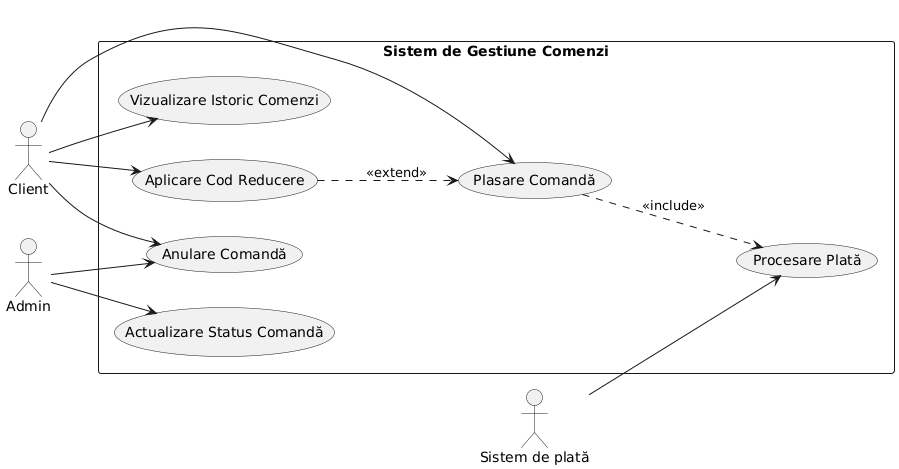

The diagram above was rendered by PlantUML. Its source (embedded in the PNG):
@startuml
left to right direction
actor "Client" as C
actor "Admin" as A
actor "Sistem de plată" as SP

rectangle "Sistem de Gestiune Comenzi" {
  usecase "Plasare Comandă" as UC1
  usecase "Procesare Plată" as UC2
  usecase "Anulare Comandă" as UC3
  usecase "Actualizare Status Comandă" as UC4
  usecase "Aplicare Cod Reducere" as UC5
  usecase "Vizualizare Istoric Comenzi" as UC6
}

C --> UC1
C --> UC3
C --> UC5
C --> UC6

A --> UC3
A --> UC4

SP --> UC2

UC1 ..> UC2 : <<include>>
UC5 ..> UC1 : <<extend>>
@enduml